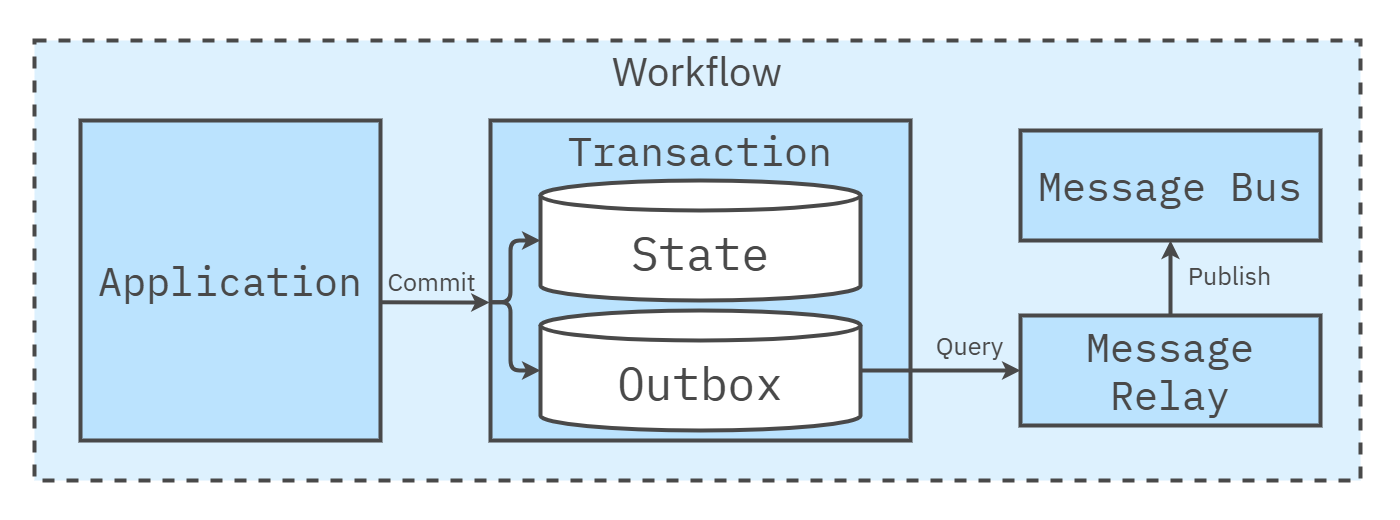

The diagram above was exported from draw.io. Its source (the exported page's mxGraphModel, read from the mxfile embedded in the PNG):
<mxGraphModel dx="3998" dy="2140" grid="1" gridSize="10" guides="1" tooltips="1" connect="1" arrows="1" fold="1" page="1" pageScale="1" pageWidth="1600" pageHeight="840" math="0" shadow="0">
  <root>
    <mxCell id="0" />
    <mxCell id="1" parent="0" />
    <mxCell id="Az0bFYg64EQcbs3Bumrs-12" value="" style="rounded=0;whiteSpace=wrap;html=1;strokeColor=none;strokeWidth=4;align=center;verticalAlign=middle;fontFamily=IBM Plex Sans;fontSource=https%3A%2F%2Ffonts.googleapis.com%2Fcss%3Ffamily%3DIBM%2BPlex%2BSans;fontSize=64;fontColor=#494949;fillColor=none;movable=1;resizable=1;rotatable=1;deletable=1;editable=1;locked=0;connectable=1;" parent="1" vertex="1">
      <mxGeometry x="-360" y="-240" width="1400" height="520" as="geometry" />
    </mxCell>
    <mxCell id="181" value="Workflow" style="rounded=0;whiteSpace=wrap;html=1;fillColor=#DDF1FE;strokeColor=#494949;strokeWidth=4;perimeterSpacing=1;dashed=1;movable=1;resizable=1;rotatable=1;deletable=1;editable=1;locked=0;connectable=1;verticalAlign=top;fontSize=40;fontFamily=IBM Plex Sans;fontSource=https%3A%2F%2Ffonts.googleapis.com%2Fcss%3Ffamily%3DIBM%2BPlex%2BSans;fontColor=#494949;" parent="1" vertex="1">
      <mxGeometry x="-326" y="-200" width="1326" height="440" as="geometry" />
    </mxCell>
    <mxCell id="223" value="&lt;div&gt;Application&lt;/div&gt;" style="rounded=0;whiteSpace=wrap;html=1;fillColor=#bbe3fe;strokeColor=#494949;strokeWidth=4;fontFamily=IBM Plex Mono;fontSource=https%3A%2F%2Ffonts.googleapis.com%2Fcss%3Ffamily%3DIBM%2BPlex%2BMono;fontSize=40;fontColor=#494949;verticalAlign=middle;" parent="1" vertex="1">
      <mxGeometry x="-280" y="-120" width="300" height="320" as="geometry" />
    </mxCell>
    <mxCell id="242" value="&lt;div&gt;Transaction&lt;/div&gt;" style="rounded=0;whiteSpace=wrap;html=1;fillColor=#bbe3fe;strokeColor=#494949;strokeWidth=4;fontFamily=IBM Plex Mono;fontSource=https%3A%2F%2Ffonts.googleapis.com%2Fcss%3Ffamily%3DIBM%2BPlex%2BMono;fontSize=40;fontColor=#494949;verticalAlign=top;" parent="1" vertex="1">
      <mxGeometry x="130" y="-120" width="420" height="320" as="geometry" />
    </mxCell>
    <mxCell id="254" style="edgeStyle=none;html=1;exitX=1;exitY=0.568;exitDx=0;exitDy=0;entryX=-0.002;entryY=0.569;entryDx=0;entryDy=0;strokeWidth=4;fontColor=#494949;strokeColor=#494949;entryPerimeter=0;exitPerimeter=0;" parent="1" target="242" edge="1" source="223">
      <mxGeometry relative="1" as="geometry">
        <mxPoint x="80" y="90" as="sourcePoint" />
      </mxGeometry>
    </mxCell>
    <mxCell id="255" value="Commit" style="edgeLabel;html=1;align=center;verticalAlign=middle;resizable=0;points=[];fontFamily=IBM Plex Sans;fontSource=https%3A%2F%2Ffonts.googleapis.com%2Fcss%3Ffamily%3DIBM%2BPlex%2BSans;fontSize=25;labelBackgroundColor=none;fontColor=#494949;" vertex="1" connectable="0" parent="254">
      <mxGeometry x="-0.1857" y="-2" relative="1" as="geometry">
        <mxPoint x="5" y="-24" as="offset" />
      </mxGeometry>
    </mxCell>
    <mxCell id="256" value="State" style="shape=cylinder3;whiteSpace=wrap;html=1;boundedLbl=1;backgroundOutline=1;size=15;rounded=1;strokeColor=#494949;strokeWidth=4;align=center;verticalAlign=middle;fontFamily=IBM Plex Mono;fontSource=https%3A%2F%2Ffonts.googleapis.com%2Fcss%3Ffamily%3DIBM%2BPlex%2BMono;fontSize=46;fontColor=#494949;fillColor=#FFFFFF;" vertex="1" parent="1">
      <mxGeometry x="180" y="-60" width="320" height="120" as="geometry" />
    </mxCell>
    <mxCell id="262" style="edgeStyle=none;html=1;exitX=1;exitY=0.5;exitDx=0;exitDy=0;exitPerimeter=0;entryX=0;entryY=0.5;entryDx=0;entryDy=0;strokeWidth=4;strokeColor=#494949;" edge="1" parent="1" source="257" target="260">
      <mxGeometry relative="1" as="geometry" />
    </mxCell>
    <mxCell id="257" value="Outbox" style="shape=cylinder3;whiteSpace=wrap;html=1;boundedLbl=1;backgroundOutline=1;size=15;rounded=1;strokeColor=#494949;strokeWidth=4;align=center;verticalAlign=middle;fontFamily=IBM Plex Mono;fontSource=https%3A%2F%2Ffonts.googleapis.com%2Fcss%3Ffamily%3DIBM%2BPlex%2BMono;fontSize=46;fontColor=#494949;fillColor=#FFFFFF;" vertex="1" parent="1">
      <mxGeometry x="180" y="70" width="320" height="120" as="geometry" />
    </mxCell>
    <mxCell id="258" style="edgeStyle=orthogonalEdgeStyle;html=1;exitX=0.001;exitY=0.568;exitDx=0;exitDy=0;entryX=0;entryY=0.5;entryDx=0;entryDy=0;entryPerimeter=0;strokeWidth=4;strokeColor=#494949;exitPerimeter=0;" edge="1" parent="1" source="242" target="256">
      <mxGeometry relative="1" as="geometry">
        <Array as="points">
          <mxPoint x="150" y="62" />
          <mxPoint x="150" />
        </Array>
      </mxGeometry>
    </mxCell>
    <mxCell id="259" style="edgeStyle=orthogonalEdgeStyle;html=1;exitX=0.004;exitY=0.568;exitDx=0;exitDy=0;entryX=0;entryY=0.5;entryDx=0;entryDy=0;entryPerimeter=0;strokeWidth=4;strokeColor=#494949;exitPerimeter=0;" edge="1" parent="1" source="242" target="257">
      <mxGeometry relative="1" as="geometry">
        <Array as="points">
          <mxPoint x="150" y="62" />
          <mxPoint x="150" y="130" />
        </Array>
      </mxGeometry>
    </mxCell>
    <mxCell id="265" style="edgeStyle=none;html=1;exitX=0.5;exitY=0;exitDx=0;exitDy=0;strokeWidth=4;strokeColor=#494949;" edge="1" parent="1" source="260" target="264">
      <mxGeometry relative="1" as="geometry" />
    </mxCell>
    <mxCell id="260" value="&lt;div&gt;Message Relay&lt;/div&gt;" style="rounded=0;whiteSpace=wrap;html=1;fillColor=#bbe3fe;strokeColor=#494949;strokeWidth=4;fontFamily=IBM Plex Mono;fontSource=https%3A%2F%2Ffonts.googleapis.com%2Fcss%3Ffamily%3DIBM%2BPlex%2BMono;fontSize=40;fontColor=#494949;verticalAlign=middle;" vertex="1" parent="1">
      <mxGeometry x="660" y="75" width="300" height="110" as="geometry" />
    </mxCell>
    <mxCell id="263" value="Query" style="edgeLabel;html=1;align=center;verticalAlign=middle;resizable=0;points=[];fontFamily=IBM Plex Sans;fontSource=https%3A%2F%2Ffonts.googleapis.com%2Fcss%3Ffamily%3DIBM%2BPlex%2BSans;fontSize=25;labelBackgroundColor=none;fontColor=#494949;" vertex="1" connectable="0" parent="1">
      <mxGeometry x="599.9951080075326" y="110.00088468883256" as="geometry">
        <mxPoint x="8" y="-6" as="offset" />
      </mxGeometry>
    </mxCell>
    <mxCell id="264" value="&lt;div&gt;Message Bus&lt;/div&gt;" style="rounded=0;whiteSpace=wrap;html=1;fillColor=#bbe3fe;strokeColor=#494949;strokeWidth=4;fontFamily=IBM Plex Mono;fontSource=https%3A%2F%2Ffonts.googleapis.com%2Fcss%3Ffamily%3DIBM%2BPlex%2BMono;fontSize=40;fontColor=#494949;verticalAlign=middle;" vertex="1" parent="1">
      <mxGeometry x="660" y="-110" width="300" height="110" as="geometry" />
    </mxCell>
    <mxCell id="266" value="Publish" style="edgeLabel;html=1;align=center;verticalAlign=middle;resizable=0;points=[];fontFamily=IBM Plex Sans;fontSource=https%3A%2F%2Ffonts.googleapis.com%2Fcss%3Ffamily%3DIBM%2BPlex%2BSans;fontSize=25;labelBackgroundColor=none;fontColor=#494949;" vertex="1" connectable="0" parent="1">
      <mxGeometry x="859.9951080075326" y="40.000884688832556" as="geometry">
        <mxPoint x="8" y="-6" as="offset" />
      </mxGeometry>
    </mxCell>
  </root>
</mxGraphModel>